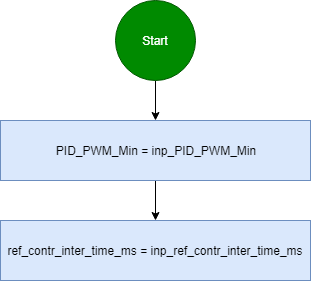

The diagram above was exported from draw.io. Its source (the exported page's mxGraphModel, read from the mxfile embedded in the PNG):
<mxGraphModel dx="704" dy="751" grid="1" gridSize="10" guides="1" tooltips="1" connect="1" arrows="1" fold="1" page="1" pageScale="1" pageWidth="827" pageHeight="1169" math="0" shadow="0">
  <root>
    <mxCell id="0" />
    <mxCell id="1" parent="0" />
    <mxCell id="KQxJM9XxMLjbK47NTeyG-5" value="" style="edgeStyle=orthogonalEdgeStyle;rounded=0;orthogonalLoop=1;jettySize=auto;html=1;" edge="1" parent="1" source="KQxJM9XxMLjbK47NTeyG-1" target="KQxJM9XxMLjbK47NTeyG-2">
      <mxGeometry relative="1" as="geometry" />
    </mxCell>
    <mxCell id="KQxJM9XxMLjbK47NTeyG-1" value="Start" style="ellipse;whiteSpace=wrap;html=1;aspect=fixed;fillColor=#008a00;strokeColor=#005700;fontColor=#ffffff;" vertex="1" parent="1">
      <mxGeometry x="360" y="40" width="80" height="80" as="geometry" />
    </mxCell>
    <mxCell id="KQxJM9XxMLjbK47NTeyG-4" value="" style="edgeStyle=orthogonalEdgeStyle;rounded=0;orthogonalLoop=1;jettySize=auto;html=1;" edge="1" parent="1" source="KQxJM9XxMLjbK47NTeyG-2" target="KQxJM9XxMLjbK47NTeyG-3">
      <mxGeometry relative="1" as="geometry" />
    </mxCell>
    <mxCell id="KQxJM9XxMLjbK47NTeyG-2" value="PID_PWM_Min = inp_PID_PWM_Min" style="rounded=0;whiteSpace=wrap;html=1;fillColor=#dae8fc;strokeColor=#6c8ebf;" vertex="1" parent="1">
      <mxGeometry x="245" y="160" width="310" height="60" as="geometry" />
    </mxCell>
    <mxCell id="KQxJM9XxMLjbK47NTeyG-3" value="ref_contr_inter_time_ms = inp_ref_contr_inter_time_ms" style="rounded=0;whiteSpace=wrap;html=1;fillColor=#dae8fc;strokeColor=#6c8ebf;" vertex="1" parent="1">
      <mxGeometry x="245" y="260" width="310" height="60" as="geometry" />
    </mxCell>
  </root>
</mxGraphModel>